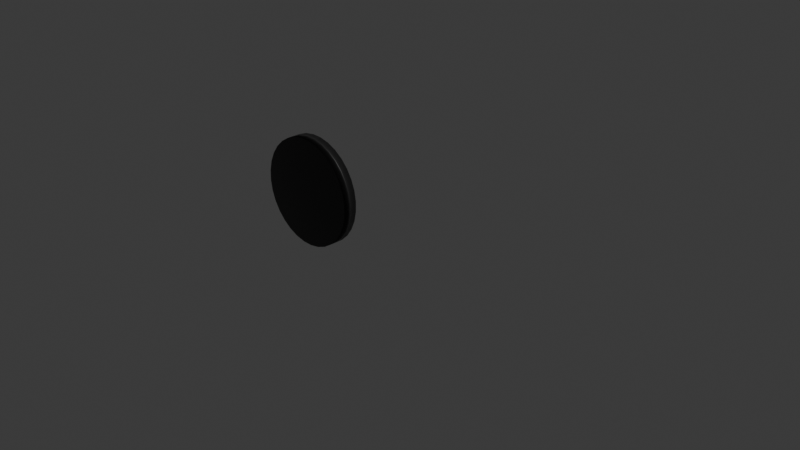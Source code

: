 # Source: clock.blend  (saved by Blender 4.4.32; exported with 4.5.12 LTS)
import bpy
from mathutils import Matrix  # noqa: F401  (used for matrix-valued properties, if any)

bpy.ops.wm.read_factory_settings(use_empty=True)
scene = bpy.context.scene
scene.name = 'Scene'

# ---- collections
col_collection = bpy.data.collections.new('Collection'); scene.collection.children.link(col_collection)

# ---- images (referenced by path relative to the original .blend; pixels are not part of the script)
import os
ASSET_DIR = os.environ.get("B2B_ASSET_DIR", "")  # directory of the original .blend (textures are referenced by path, not embedded)
HERE = os.path.dirname(os.path.abspath(__file__))  # packed textures are extracted next to this script under _unpacked/

def load_image(name, relpath, width, height, colorspace="sRGB"):
    """Load a texture the original file referenced (path relative to the .blend, or extracted next to this script)."""
    p = next((c for c in (os.path.join(HERE, relpath), os.path.join(ASSET_DIR, relpath)) if relpath and os.path.exists(c)), "")
    if p:
        img = bpy.data.images.load(p, check_existing=True)
        img.name = name
    else:  # same state as the original file: an image datablock whose file is absent (Cycles renders it pink)
        img = bpy.data.images.new(name, width, height)
        img.source = "FILE"
        img.filepath = "//" + (relpath or name)
    img.colorspace_settings.name = colorspace
    return img
img_clock_face_png = load_image('clock face.png', 'clock face.png', 1024, 1024, 'sRGB')

# ---- materials (node trees are filled in below, after node groups)
mat_material_003 = bpy.data.materials.new('Material.003')
mat_material_005 = bpy.data.materials.new('Material.005')

# ---- material node trees
mat_material_003.use_nodes = True; mat_material_003.node_tree.nodes.clear()
_N = mat_material_003.node_tree.nodes; _L = mat_material_003.node_tree.links
n0 = _N.new('ShaderNodeBsdfPrincipled'); n0.name = 'Principled BSDF'; n0.location = (10, 300)
n0.inputs[0].default_value = (0.02122, 0.02122, 0.02122, 1.0)
n1 = _N.new('ShaderNodeOutputMaterial'); n1.name = 'Material Output'; n1.location = (300, 300)
_L.new(n0.outputs[0], n1.inputs[0])
n1.is_active_output = True
mat_material_005.use_nodes = True; mat_material_005.node_tree.nodes.clear()
_N = mat_material_005.node_tree.nodes; _L = mat_material_005.node_tree.links
n0 = _N.new('ShaderNodeBsdfPrincipled'); n0.name = 'Principled BSDF'; n0.location = (10, 300)
n1 = _N.new('ShaderNodeOutputMaterial'); n1.name = 'Material Output'; n1.location = (300, 300)
n2 = _N.new('ShaderNodeTexImage'); n2.name = 'Image Texture'; n2.location = (-280, 280)
n2.image = img_clock_face_png
_L.new(n0.outputs[0], n1.inputs[0])
_L.new(n2.outputs[0], n0.inputs[0])
n1.is_active_output = True

# ---- world
world_world = bpy.data.worlds.new('World'); scene.world = world_world
world_world.use_nodes = True; world_world.node_tree.nodes.clear()
_N = world_world.node_tree.nodes; _L = world_world.node_tree.links
n0 = _N.new('ShaderNodeOutputWorld'); n0.name = 'World Output'; n0.location = (300, 300)
n1 = _N.new('ShaderNodeBackground'); n1.name = 'Background'; n1.location = (10, 300)
n1.inputs[0].default_value = (0.05088, 0.05088, 0.05088, 1.0)
_L.new(n1.outputs[0], n0.inputs[0])
n0.is_active_output = True
world_world.color = (0.05088, 0.05088, 0.05088)
world_world.sun_shadow_jitter_overblur = 0.0

# ---- cameras
cam_camera = bpy.data.cameras.new('Camera')
cam_camera.clip_end = 100.0
cam_camera.ortho_scale = 7.314

# ---- lights
light_light = bpy.data.lights.new('Light', 'POINT')
light_light.energy = 1000.0
light_light.shadow_soft_size = 0.1

# ---- meshes
me_cylinder = bpy.data.meshes.new('Cylinder')
me_cylinder.from_pydata([(0.0, 1.0, -1.0), (0.0, 1.0, 1.0), (0.1951, 0.9808, -1.0), (0.1951, 0.9808, 1.0), (0.3827, 0.9239, -1.0), (0.3827, 0.9239, 1.0), (0.5556, 0.8315, -1.0), (0.5556, 0.8315, 1.0), (0.7071, 0.7071, -1.0), (0.7071, 0.7071, 1.0), (0.8315, 0.5556, -1.0), (0.8315, 0.5556, 1.0), (0.9239, 0.3827, -1.0), (0.9239, 0.3827, 1.0), (0.9808, 0.1951, -1.0), (0.9808, 0.1951, 1.0), (1.0, 0.0, -1.0), (1.0, 0.0, 1.0), (0.9808, -0.1951, -1.0), (0.9808, -0.1951, 1.0), (0.9239, -0.3827, -1.0), (0.9239, -0.3827, 1.0), (0.8315, -0.5556, -1.0), (0.8315, -0.5556, 1.0), (0.7071, -0.7071, -1.0), (0.7071, -0.7071, 1.0), (0.5556, -0.8315, -1.0), (0.5556, -0.8315, 1.0), (0.3827, -0.9239, -1.0), (0.3827, -0.9239, 1.0), (0.1951, -0.9808, -1.0), (0.1951, -0.9808, 1.0), (0.0, -1.0, -1.0), (0.0, -1.0, 1.0), (-0.1951, -0.9808, -1.0), (-0.1951, -0.9808, 1.0), (-0.3827, -0.9239, -1.0), (-0.3827, -0.9239, 1.0), (-0.5556, -0.8315, -1.0), (-0.5556, -0.8315, 1.0), (-0.7071, -0.7071, -1.0), (-0.7071, -0.7071, 1.0), (-0.8315, -0.5556, -1.0), (-0.8315, -0.5556, 1.0), (-0.9239, -0.3827, -1.0), (-0.9239, -0.3827, 1.0), (-0.9808, -0.1951, -1.0), (-0.9808, -0.1951, 1.0), (-1.0, 0.0, -1.0), (-1.0, 0.0, 1.0), (-0.9808, 0.1951, -1.0), (-0.9808, 0.1951, 1.0), (-0.9239, 0.3827, -1.0), (-0.9239, 0.3827, 1.0), (-0.8315, 0.5556, -1.0), (-0.8315, 0.5556, 1.0), (-0.7071, 0.7071, -1.0), (-0.7071, 0.7071, 1.0), (-0.5556, 0.8315, -1.0), (-0.5556, 0.8315, 1.0), (-0.3827, 0.9239, -1.0), (-0.3827, 0.9239, 1.0), (-0.1951, 0.9808, -1.0), (-0.1951, 0.9808, 1.0)], [], [(0, 1, 3, 2), (2, 3, 5, 4), (4, 5, 7, 6), (6, 7, 9, 8), (8, 9, 11, 10), (10, 11, 13, 12), (12, 13, 15, 14), (14, 15, 17, 16), (16, 17, 19, 18), (18, 19, 21, 20), (20, 21, 23, 22), (22, 23, 25, 24), (24, 25, 27, 26), (26, 27, 29, 28), (28, 29, 31, 30), (30, 31, 33, 32), (32, 33, 35, 34), (34, 35, 37, 36), (36, 37, 39, 38), (38, 39, 41, 40), (40, 41, 43, 42), (42, 43, 45, 44), (44, 45, 47, 46), (46, 47, 49, 48), (48, 49, 51, 50), (50, 51, 53, 52), (52, 53, 55, 54), (54, 55, 57, 56), (56, 57, 59, 58), (58, 59, 61, 60), (3, 1, 63, 61, 59, 57, 55, 53, 51, 49, 47, 45, 43, 41, 39, 37, 35, 33, 31, 29, 27, 25, 23, 21, 19, 17, 15, 13, 11, 9, 7, 5), (60, 61, 63, 62), (62, 63, 1, 0), (0, 2, 4, 6, 8, 10, 12, 14, 16, 18, 20, 22, 24, 26, 28, 30, 32, 34, 36, 38, 40, 42, 44, 46, 48, 50, 52, 54, 56, 58, 60, 62)])
me_cylinder.polygons.foreach_set('use_smooth', [True] * 34)
me_cylinder.polygons.foreach_set('material_index', [0, 0, 0, 0, 0, 0, 0, 0, 0, 0, 0, 0, 0, 0, 0, 0, 0, 0, 0, 0, 0, 0, 0, 0, 0, 0, 0, 0, 0, 0, 1, 0, 0, 0])
_uv = me_cylinder.uv_layers.new(name='UVMap')
_uv.uv.foreach_set('vector', [1.0, 0.5, 1.0, 1.0, 0.9688, 1.0, 0.9688, 0.5, 0.9688, 0.5, 0.9688, 1.0, 0.9375, 1.0, 0.9375, 0.5, 0.9375, 0.5, 0.9375, 1.0, 0.9062, 1.0, 0.9062, 0.5, 0.9062, 0.5, 0.9062, 1.0, 0.875, 1.0, 0.875, 0.5, 0.875, 0.5, 0.875, 1.0, 0.8438, 1.0, 0.8438, 0.5, 0.8438, 0.5, 0.8438, 1.0, 0.8125, 1.0, 0.8125, 0.5, 0.8125, 0.5, 0.8125, 1.0, 0.7812, 1.0, 0.7812, 0.5, 0.7812, 0.5, 0.7812, 1.0, 0.75, 1.0, 0.75, 0.5, 0.75, 0.5, 0.75, 1.0, 0.7188, 1.0, 0.7188, 0.5, 0.7188, 0.5, 0.7188, 1.0, 0.6875, 1.0, 0.6875, 0.5, 0.6875, 0.5, 0.6875, 1.0, 0.6562, 1.0, 0.6562, 0.5, 0.6562, 0.5, 0.6562, 1.0, 0.625, 1.0, 0.625, 0.5, 0.625, 0.5, 0.625, 1.0, 0.5938, 1.0, 0.5938, 0.5, 0.5938, 0.5, 0.5938, 1.0, 0.5625, 1.0, 0.5625, 0.5, 0.5625, 0.5, 0.5625, 1.0, 0.5312, 1.0, 0.5312, 0.5, 0.5312, 0.5, 0.5312, 1.0, 0.5, 1.0, 0.5, 0.5, 0.5, 0.5, 0.5, 1.0, 0.4688, 1.0, 0.4688, 0.5, 0.4688, 0.5, 0.4688, 1.0, 0.4375, 1.0, 0.4375, 0.5, 0.4375, 0.5, 0.4375, 1.0, 0.4062, 1.0, 0.4062, 0.5, 0.4062, 0.5, 0.4062, 1.0, 0.375, 1.0, 0.375, 0.5, 0.375, 0.5, 0.375, 1.0, 0.3438, 1.0, 0.3438, 0.5, 0.3438, 0.5, 0.3438, 1.0, 0.3125, 1.0, 0.3125, 0.5, 0.3125, 0.5, 0.3125, 1.0, 0.2812, 1.0, 0.2812, 0.5, 0.2812, 0.5, 0.2812, 1.0, 0.25, 1.0, 0.25, 0.5, 0.25, 0.5, 0.25, 1.0, 0.2188, 1.0, 0.2188, 0.5, 0.2188, 0.5, 0.2188, 1.0, 0.1875, 1.0, 0.1875, 0.5, 0.1875, 0.5, 0.1875, 1.0, 0.1562, 1.0, 0.1562, 0.5, 0.1562, 0.5, 0.1562, 1.0, 0.125, 1.0, 0.125, 0.5, 0.125, 0.5, 0.125, 1.0, 0.09375, 1.0, 0.09375, 0.5, 0.09375, 0.5, 0.09375, 1.0, 0.0625, 1.0, 0.0625, 0.5, 0.9721, 0.37, 0.9896, 0.4669, 0.9844, 0.5731, 0.9602, 0.6593, 0.9216, 0.7483, 0.8664, 0.8281, 0.7967, 0.8956, 0.7034, 0.9481, 0.6177, 0.9794, 0.5296, 0.9953, 0.4411, 0.9893, 0.3445, 0.967, 0.2542, 0.9258, 0.1726, 0.8677, 0.11, 0.8052, 0.05167, 0.7102, 0.02509, 0.6437, 0.006258, 0.547, 0.004893, 0.453, 0.02831, 0.3596, 0.06836, 0.2632, 0.1162, 0.1908, 0.1814, 0.122, 0.2657, 0.06468, 0.3528, 0.0278, 0.4497, 0.01031, 0.5494, 0.008713, 0.6442, 0.02918, 0.7381, 0.07327, 0.8113, 0.1201, 0.8791, 0.1942, 0.936, 0.2739, 0.0625, 0.5, 0.0625, 1.0, 0.03125, 1.0, 0.03125, 0.5, 0.03125, 0.5, 0.03125, 1.0, 0.0, 1.0, 0.0, 0.5, 0.9837, 0.3821, 0.9345, 0.2569, 0.8366, 0.1378, 0.7348, 0.06654, 0.6319, 0.02566, 0.5318, 0.005671, 0.3971, 0.0141, 0.2798, 0.05358, 0.1566, 0.14, 0.1108, 0.1898, 0.07, 0.2495, 0.04347, 0.305, 0.03429, 0.3226, 0.02636, 0.3496, 0.01159, 0.3984, 0.00497, 0.4581, 0.00179, 0.5053, 0.0161, 0.6286, 0.04273, 0.705, 0.07751, 0.7654, 0.1363, 0.8438, 0.2344, 0.9263, 0.3456, 0.9769, 0.4907, 1.001, 0.6244, 0.9858, 0.7457, 0.9357, 0.8078, 0.8927, 0.8434, 0.8619, 0.8762, 0.8285, 0.94, 0.7346, 0.9863, 0.6108, 0.9965, 0.5065])
me_cylinder.materials.append(mat_material_003)
me_cylinder.materials.append(mat_material_005)
me_cylinder.update()

# ---- objects
ob_light = bpy.data.objects.new('Light', light_light)
ob_camera = bpy.data.objects.new('Camera', cam_camera)
ob_cylinder = bpy.data.objects.new('Cylinder', me_cylinder)

# ---- transforms, parenting, visibility, modifiers, constraints
ob_light.location = (4.076, 1.005, 5.904)
ob_light.rotation_euler = (0.6503, 0.05522, 1.866)
ob_light.lock_rotations_4d = False
ob_light.empty_display_type = 'ARROWS'
ob_light.color = (0.0, 0.0, 0.0, 0.0)
ob_light.lineart.crease_threshold = 0.0
ob_camera.location = (6.766, -5.351, 3.949)
ob_camera.rotation_euler = (1.109, 0.0, 0.8149)
ob_camera.lock_rotations_4d = False
ob_camera.empty_display_type = 'ARROWS'
ob_camera.color = (0.0, 0.0, 0.0, 0.0)
ob_camera.display_type = 'WIRE'
ob_camera.lineart.crease_threshold = 0.0
ob_cylinder.location = (0.0, 0.0, 0.0)
ob_cylinder.rotation_euler = (4.66, 1.492, -0.03755)
ob_cylinder.scale = (0.4876, 0.4862, 0.06382)

# ---- collection membership
col_collection.objects.link(ob_light)
col_collection.objects.link(ob_camera)
col_collection.objects.link(ob_cylinder)

# ---- scene / render settings (as saved in the file)
scene.camera = ob_camera
scene.frame_start = 1; scene.frame_end = 250; scene.frame_set(1)
scene.render.engine = 'BLENDER_EEVEE_NEXT'
bpy.context.view_layer.update()
